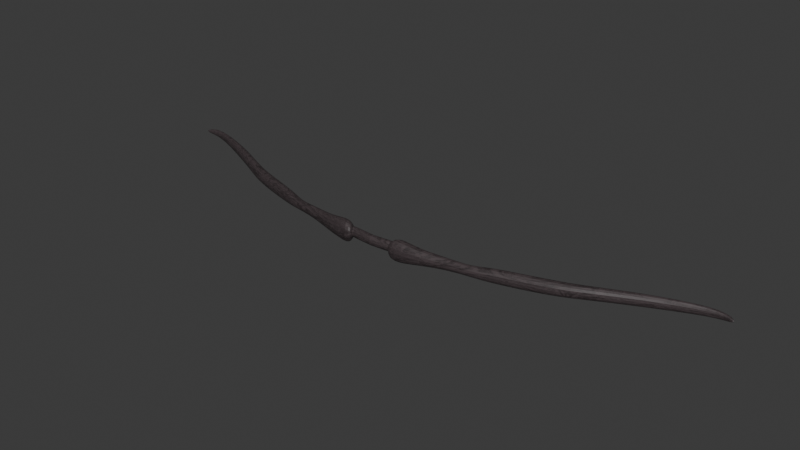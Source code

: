 # Source: bow.blend  (saved by Blender 4.3.34; exported with 4.5.12 LTS)
import bpy
from mathutils import Matrix  # noqa: F401  (used for matrix-valued properties, if any)

bpy.ops.wm.read_factory_settings(use_empty=True)
scene = bpy.context.scene
scene.name = 'Scene'

# ---- collections
col_collection = bpy.data.collections.new('Collection'); scene.collection.children.link(col_collection)

# ---- materials (node trees are filled in below, after node groups)
mat_material_001 = bpy.data.materials.new('Material.001')

# ---- material node trees
mat_material_001.use_nodes = True; mat_material_001.node_tree.nodes.clear()
_N = mat_material_001.node_tree.nodes; _L = mat_material_001.node_tree.links
n0 = _N.new('ShaderNodeBsdfPrincipled'); n0.name = 'Principled BSDF'; n0.location = (388, 180)
n1 = _N.new('ShaderNodeOutputMaterial'); n1.name = 'Material Output'; n1.location = (678, 180)
n2 = _N.new('ShaderNodeTexNoise'); n2.name = 'Noise Texture'; n2.location = (-607, 187)
n2.inputs[2].default_value = 3.0
n2.inputs[3].default_value = 11.0
n2.inputs[4].default_value = 0.7
n3 = _N.new('ShaderNodeTexNoise'); n3.name = 'Noise Texture.001'; n3.location = (-969, 190)
n3.inputs[2].default_value = 9.0
n3.inputs[3].default_value = 11.0
n3.inputs[4].default_value = 0.6767
n3.inputs[8].default_value = 1.2
n4 = _N.new('ShaderNodeValToRGB'); n4.name = 'Color Ramp'; n4.location = (-416, 363)
while len(n4.color_ramp.elements) > 1: n4.color_ramp.elements.remove(n4.color_ramp.elements[-1])
n4.color_ramp.elements[0].position = 0.3891; n4.color_ramp.elements[0].color = (0.0, 0.0, 0.0, 1.0)
_e = n4.color_ramp.elements.new(0.5564); _e.color = (1.0, 1.0, 1.0, 1.0)
n5 = _N.new('ShaderNodeTexCoord'); n5.name = 'Texture Coordinate'; n5.location = (-1341, 179)
n6 = _N.new('ShaderNodeMapping'); n6.name = 'Mapping'; n6.location = (-1151, 209)
n6.inputs[3].default_value = (0.2, 0.2, 1.1)
n7 = _N.new('ShaderNodeMix'); n7.name = 'Mix'; n7.location = (-72, 182)
n7.data_type = 'RGBA'
n8 = _N.new('ShaderNodeValToRGB'); n8.name = 'Color Ramp.001'; n8.location = (108, 153)
while len(n8.color_ramp.elements) > 1: n8.color_ramp.elements.remove(n8.color_ramp.elements[-1])
n8.color_ramp.elements[0].position = 0.1418; n8.color_ramp.elements[0].color = (0.0, 0.0, 0.0, 1.0)
_e = n8.color_ramp.elements.new(0.3164); _e.color = (0.06248, 0.04777, 0.051, 1.0)
n9 = _N.new('ShaderNodeTexNoise'); n9.name = 'Noise Texture.002'; n9.location = (-788, 195)
_L.new(n0.outputs[0], n1.inputs[0])
_L.new(n8.outputs[0], n0.inputs[0])
_L.new(n6.outputs[0], n3.inputs[0])
_L.new(n5.outputs[3], n6.inputs[0])
_L.new(n4.outputs[0], n7.inputs[6])
_L.new(n2.outputs[0], n4.inputs[0])
_L.new(n2.outputs[1], n7.inputs[7])
_L.new(n7.outputs[2], n8.inputs[0])
_L.new(n3.outputs[0], n9.inputs[0])
_L.new(n9.outputs[0], n2.inputs[0])
n1.is_active_output = True

# ---- world
world_world = bpy.data.worlds.new('World'); scene.world = world_world
world_world.use_nodes = True; world_world.node_tree.nodes.clear()
_N = world_world.node_tree.nodes; _L = world_world.node_tree.links
n0 = _N.new('ShaderNodeOutputWorld'); n0.name = 'World Output'; n0.location = (300, 300)
n1 = _N.new('ShaderNodeBackground'); n1.name = 'Background'; n1.location = (10, 300)
n1.inputs[0].default_value = (0.05088, 0.05088, 0.05088, 1.0)
_L.new(n1.outputs[0], n0.inputs[0])
n0.is_active_output = True
world_world.color = (0.05088, 0.05088, 0.05088)
world_world.sun_shadow_jitter_overblur = 0.0

# ---- meshes
me_cube = bpy.data.meshes.new('Cube')
me_cube.from_pydata([(0.2632, 0.03131, 0.04507), (0.2632, 0.03131, -0.04507), (0.2256, -0.03131, 0.04507), (0.2256, -0.03131, -0.04507), (3.228e-05, 0.02813, 0.0548), (3.228e-05, 0.02813, -0.0548), (3.228e-05, -0.06611, 0.0548), (3.228e-05, -0.06611, -0.0548), (0.2714, 0.04506, 0.06112), (0.2714, 0.04506, -0.06112), (0.2173, -0.04506, 0.06112), (0.2173, -0.04506, -0.06112), (0.5102, 0.06391, 0.08123), (0.5102, 0.06391, -0.08123), (0.5416, -0.06391, 0.08123), (0.5416, -0.06391, -0.08123), (0.7694, 0.1101, 0.06074), (0.7694, 0.1101, -0.06074), (0.7795, 0.01217, 0.06074), (0.7795, 0.01217, -0.06074), (1.026, 0.1273, 0.0509), (1.026, 0.1273, -0.0509), (1.055, 0.05008, 0.0509), (1.055, 0.05008, -0.0509), (1.17, 0.2024, 0.07557), (1.17, 0.2024, -0.07557), (1.203, 0.08452, 0.07557), (1.203, 0.08452, -0.07557), (1.72, 0.3563, 0.07557), (1.72, 0.3563, -0.07557), (1.769, 0.244, 0.07557), (1.769, 0.244, -0.07557), (1.999, 0.4782, 0.06544), (1.999, 0.4782, -0.06544), (2.041, 0.381, 0.06544), (2.041, 0.381, -0.06544), (2.347, 0.6455, 0.06463), (2.347, 0.6455, -0.06463), (2.389, 0.5494, 0.06463), (2.389, 0.5494, -0.06463), (2.987, 0.8694, 0.0486), (2.987, 0.8694, -0.0486), (2.952, 0.7985, 0.0486), (2.952, 0.7985, -0.0486), (3.153, 0.7896, 0.01818), (3.153, 0.7896, -0.01818), (3.14, 0.7631, 0.01818), (3.14, 0.7631, -0.01818), (0.3194, 0.06573, -0.1423), (0.2128, -0.1207, -0.1423), (0.2128, -0.1207, 0.1423), (0.3194, 0.06573, 0.1423)], [], [(8, 4, 6, 10), (11, 10, 6, 7), (7, 6, 4, 5), (5, 9, 11, 7), (49, 48, 13, 15), (5, 4, 8, 9), (0, 1, 9, 8), (3, 2, 10, 11), (2, 0, 8, 10), (1, 3, 11, 9), (12, 14, 18, 16), (50, 49, 15, 14), (51, 50, 14, 12), (48, 51, 12, 13), (17, 16, 20, 21), (13, 12, 16, 17), (15, 13, 17, 19), (14, 15, 19, 18), (23, 21, 25, 27), (19, 17, 21, 23), (18, 19, 23, 22), (16, 18, 22, 20), (24, 26, 30, 28), (22, 23, 27, 26), (20, 22, 26, 24), (21, 20, 24, 25), (31, 29, 33, 35), (25, 24, 28, 29), (27, 25, 29, 31), (26, 27, 31, 30), (34, 35, 39, 38), (30, 31, 35, 34), (28, 30, 34, 32), (29, 28, 32, 33), (36, 38, 42, 40), (32, 34, 38, 36), (33, 32, 36, 37), (35, 33, 37, 39), (43, 41, 45, 47), (37, 36, 40, 41), (39, 37, 41, 43), (38, 39, 43, 42), (45, 44, 46, 47), (42, 43, 47, 46), (40, 42, 46, 44), (41, 40, 44, 45), (1, 0, 51, 48), (0, 2, 50, 51), (2, 3, 49, 50), (3, 1, 48, 49)])
_uv = me_cube.uv_layers.new(name='UVMap')
_uv.uv.foreach_set('vector', [0.625, 0.5, 0.875, 0.5, 0.875, 0.75, 0.625, 0.75, 0.375, 0.75, 0.625, 0.75, 0.625, 1.0, 0.375, 1.0, 0.375, 0.0, 0.625, 0.0, 0.625, 0.25, 0.375, 0.25, 0.125, 0.5, 0.375, 0.5, 0.375, 0.75, 0.125, 0.75, 0.4078, 0.7118, 0.4078, 0.5382, 0.4078, 0.5382, 0.4078, 0.7118, 0.375, 0.25, 0.625, 0.25, 0.625, 0.5, 0.375, 0.5, 0.5922, 0.5382, 0.4078, 0.5382, 0.375, 0.5, 0.625, 0.5, 0.4078, 0.7118, 0.5922, 0.7118, 0.625, 0.75, 0.375, 0.75, 0.5922, 0.7118, 0.5922, 0.5382, 0.625, 0.5, 0.625, 0.75, 0.4078, 0.5382, 0.4078, 0.7118, 0.375, 0.75, 0.375, 0.5, 0.5922, 0.5382, 0.5922, 0.7118, 0.5922, 0.7118, 0.5922, 0.5382, 0.5922, 0.7118, 0.4078, 0.7118, 0.4078, 0.7118, 0.5922, 0.7118, 0.5922, 0.5382, 0.5922, 0.7118, 0.5922, 0.7118, 0.5922, 0.5382, 0.4078, 0.5382, 0.5922, 0.5382, 0.5922, 0.5382, 0.4078, 0.5382, 0.4078, 0.5382, 0.5922, 0.5382, 0.5922, 0.5382, 0.4078, 0.5382, 0.4078, 0.5382, 0.5922, 0.5382, 0.5922, 0.5382, 0.4078, 0.5382, 0.4078, 0.7118, 0.4078, 0.5382, 0.4078, 0.5382, 0.4078, 0.7118, 0.5922, 0.7118, 0.4078, 0.7118, 0.4078, 0.7118, 0.5922, 0.7118, 0.4078, 0.7118, 0.4078, 0.5382, 0.4078, 0.5382, 0.4078, 0.7118, 0.4078, 0.7118, 0.4078, 0.5382, 0.4078, 0.5382, 0.4078, 0.7118, 0.5922, 0.7118, 0.4078, 0.7118, 0.4078, 0.7118, 0.5922, 0.7118, 0.5922, 0.5382, 0.5922, 0.7118, 0.5922, 0.7118, 0.5922, 0.5382, 0.5922, 0.5382, 0.5922, 0.7118, 0.5922, 0.7118, 0.5922, 0.5382, 0.5922, 0.7118, 0.4078, 0.7118, 0.4078, 0.7118, 0.5922, 0.7118, 0.5922, 0.5382, 0.5922, 0.7118, 0.5922, 0.7118, 0.5922, 0.5382, 0.4078, 0.5382, 0.5922, 0.5382, 0.5922, 0.5382, 0.4078, 0.5382, 0.4078, 0.7118, 0.4078, 0.5382, 0.4078, 0.5382, 0.4078, 0.7118, 0.4078, 0.5382, 0.5922, 0.5382, 0.5922, 0.5382, 0.4078, 0.5382, 0.4078, 0.7118, 0.4078, 0.5382, 0.4078, 0.5382, 0.4078, 0.7118, 0.5922, 0.7118, 0.4078, 0.7118, 0.4078, 0.7118, 0.5922, 0.7118, 0.5922, 0.7118, 0.4078, 0.7118, 0.4078, 0.7118, 0.5922, 0.7118, 0.5922, 0.7118, 0.4078, 0.7118, 0.4078, 0.7118, 0.5922, 0.7118, 0.5922, 0.5382, 0.5922, 0.7118, 0.5922, 0.7118, 0.5922, 0.5382, 0.4078, 0.5382, 0.5922, 0.5382, 0.5922, 0.5382, 0.4078, 0.5382, 0.5922, 0.5382, 0.5922, 0.7118, 0.5922, 0.7118, 0.5922, 0.5382, 0.5922, 0.5382, 0.5922, 0.7118, 0.5922, 0.7118, 0.5922, 0.5382, 0.4078, 0.5382, 0.5922, 0.5382, 0.5922, 0.5382, 0.4078, 0.5382, 0.4078, 0.7118, 0.4078, 0.5382, 0.4078, 0.5382, 0.4078, 0.7118, 0.4078, 0.7118, 0.4078, 0.5382, 0.4078, 0.5382, 0.4078, 0.7118, 0.4078, 0.5382, 0.5922, 0.5382, 0.5922, 0.5382, 0.4078, 0.5382, 0.4078, 0.7118, 0.4078, 0.5382, 0.4078, 0.5382, 0.4078, 0.7118, 0.5922, 0.7118, 0.4078, 0.7118, 0.4078, 0.7118, 0.5922, 0.7118, 0.4078, 0.5382, 0.5922, 0.5382, 0.5922, 0.7118, 0.4078, 0.7118, 0.5922, 0.7118, 0.4078, 0.7118, 0.4078, 0.7118, 0.5922, 0.7118, 0.5922, 0.5382, 0.5922, 0.7118, 0.5922, 0.7118, 0.5922, 0.5382, 0.4078, 0.5382, 0.5922, 0.5382, 0.5922, 0.5382, 0.4078, 0.5382, 0.4078, 0.5382, 0.5922, 0.5382, 0.5922, 0.5382, 0.4078, 0.5382, 0.5922, 0.5382, 0.5922, 0.7118, 0.5922, 0.7118, 0.5922, 0.5382, 0.5922, 0.7118, 0.4078, 0.7118, 0.4078, 0.7118, 0.5922, 0.7118, 0.4078, 0.7118, 0.4078, 0.5382, 0.4078, 0.5382, 0.4078, 0.7118])
_uv = me_cube.uv_layers.new(name='automap')
_uv.uv.foreach_set('vector', [-0.1175, 0.3784, -0.2872, 0.3678, -0.2872, 0.3089, -0.1514, 0.3221, -0.1514, 0.4618, -0.1514, 0.5382, -0.2872, 0.5342, -0.2872, 0.4658, 0.3089, 0.4658, 0.3089, 0.5342, 0.3678, 0.5342, 0.3678, 0.4658, -0.2872, 0.3678, -0.1175, 0.3784, -0.1514, 0.3221, -0.2872, 0.3089, -0.1542, 0.2748, -0.08759, 0.3913, 0.03166, 0.3902, 0.0513, 0.3103, -0.2872, 0.4658, -0.2872, 0.5342, -0.1175, 0.5382, -0.1175, 0.4618, 0.3698, 0.5282, 0.3698, 0.4718, 0.3784, 0.4618, 0.3784, 0.5382, 0.3307, 0.4718, 0.3307, 0.5282, 0.3221, 0.5382, 0.3221, 0.4618, 0.3307, 0.5282, 0.3698, 0.5282, 0.3784, 0.5382, 0.3221, 0.5382, 0.3698, 0.4718, 0.3307, 0.4718, 0.3221, 0.4618, 0.3784, 0.4618, 0.03166, 0.3902, 0.0513, 0.3103, 0.2, 0.3579, 0.1937, 0.419, -0.1542, 0.589, -0.1542, 0.411, 0.0513, 0.4492, 0.0513, 0.5508, -0.08759, 0.3913, -0.1542, 0.2748, 0.0513, 0.3103, 0.03166, 0.3902, -0.08759, 0.411, -0.08759, 0.589, 0.03166, 0.5508, 0.03166, 0.4492, 0.1937, 0.462, 0.1937, 0.538, 0.354, 0.5318, 0.354, 0.4682, 0.03166, 0.4492, 0.03166, 0.5508, 0.1937, 0.538, 0.1937, 0.462, 0.0513, 0.3103, 0.03166, 0.3902, 0.1937, 0.419, 0.2, 0.3579, 0.0513, 0.5508, 0.0513, 0.4492, 0.2, 0.462, 0.2, 0.538, 0.372, 0.3816, 0.354, 0.4298, 0.4442, 0.4767, 0.4649, 0.4031, 0.2, 0.3579, 0.1937, 0.419, 0.354, 0.4298, 0.372, 0.3816, 0.2, 0.538, 0.2, 0.462, 0.372, 0.4682, 0.372, 0.5318, 0.1937, 0.419, 0.2, 0.3579, 0.372, 0.3816, 0.354, 0.4298, 0.4442, 0.4767, 0.4649, 0.4031, 0.8183, 0.5028, 0.7877, 0.5729, 0.372, 0.5318, 0.372, 0.4682, 0.4649, 0.4528, 0.4649, 0.5472, 0.354, 0.4298, 0.372, 0.3816, 0.4649, 0.4031, 0.4442, 0.4767, 0.354, 0.4682, 0.354, 0.5318, 0.4442, 0.5472, 0.4442, 0.4528, 0.8183, 0.5028, 0.7877, 0.5729, 0.9622, 0.6491, 0.9887, 0.5883, 0.4442, 0.4528, 0.4442, 0.5472, 0.7877, 0.5472, 0.7877, 0.4528, 0.4649, 0.4031, 0.4442, 0.4767, 0.7877, 0.5729, 0.8183, 0.5028, 0.4649, 0.5472, 0.4649, 0.4528, 0.8183, 0.4528, 0.8183, 0.5472, 0.9887, 0.5409, 0.9887, 0.4591, 1.206, 0.4596, 1.206, 0.5404, 0.8183, 0.5472, 0.8183, 0.4528, 0.9887, 0.4591, 0.9887, 0.5409, 0.7877, 0.5729, 0.8183, 0.5028, 0.9887, 0.5883, 0.9622, 0.6491, 0.7877, 0.4528, 0.7877, 0.5472, 0.9622, 0.5409, 0.9622, 0.4591, 1.18, 0.7537, 1.206, 0.6937, 1.558, 0.8493, 1.579, 0.8936, 0.9622, 0.6491, 0.9887, 0.5883, 1.206, 0.6937, 1.18, 0.7537, 0.9622, 0.4591, 0.9622, 0.5409, 1.18, 0.5404, 1.18, 0.4596, 0.9887, 0.5883, 0.9622, 0.6491, 1.18, 0.7537, 1.206, 0.6937, 1.558, 0.8493, 1.579, 0.8936, 1.683, 0.8438, 1.675, 0.8272, 1.18, 0.4596, 1.18, 0.5404, 1.579, 0.5304, 1.579, 0.4696, 1.206, 0.6937, 1.18, 0.7537, 1.579, 0.8936, 1.558, 0.8493, 1.206, 0.5404, 1.206, 0.4596, 1.558, 0.4696, 1.558, 0.5304, 0.8438, 0.4886, 0.8438, 0.5114, 0.8272, 0.5114, 0.8272, 0.4886, 1.558, 0.5304, 1.558, 0.4696, 1.675, 0.4886, 1.675, 0.5114, 1.579, 0.8936, 1.558, 0.8493, 1.675, 0.8272, 1.683, 0.8438, 1.579, 0.4696, 1.579, 0.5304, 1.683, 0.5114, 1.683, 0.4886, -0.1227, 0.4718, -0.1227, 0.5282, -0.08759, 0.589, -0.08759, 0.411, 0.3698, 0.5282, 0.3307, 0.5282, 0.2748, 0.589, 0.3913, 0.589, 0.3307, 0.5282, 0.3307, 0.4718, 0.2748, 0.411, 0.2748, 0.589, 0.3307, 0.4718, 0.3698, 0.4718, 0.3913, 0.411, 0.2748, 0.411])
_uv.active_render = True
me_cube.materials.append(mat_material_001)
me_cube.use_mirror_vertex_groups = False
me_cube.auto_texspace = False
me_cube.update()

# ---- objects
ob_cube = bpy.data.objects.new('Cube', me_cube)
ob_empty = bpy.data.objects.new('Empty', None)

# ---- transforms, parenting, visibility, modifiers, constraints
ob_cube.location = (0.04315, -0.7399, 0.0)
ob_cube.lock_rotations_4d = False
ob_cube.empty_display_type = 'ARROWS'
ob_cube.lineart.crease_threshold = 0.0
_m = ob_cube.modifiers.new('Mirror', 'MIRROR')
_m = ob_cube.modifiers.new('Subdivision', 'SUBSURF')
ob_empty.location = (0.0, 0.0, 4.264)
ob_empty.rotation_euler = (3.142, -0.0, 0.8421)
ob_empty.empty_display_type = 'IMAGE'
ob_empty.empty_display_size = 5.0

# ---- collection membership
col_collection.objects.link(ob_cube)
col_collection.objects.link(ob_empty)

# ---- scene / render settings (as saved in the file)
scene.frame_start = 1; scene.frame_end = 250; scene.frame_set(1)
scene.render.engine = 'BLENDER_EEVEE_NEXT'
bpy.context.view_layer.update()

# ---- added for rendering (the .blend has no active camera and no usable light): camera, sun
cam_auto = bpy.data.cameras.new('AutoCamera')
cam_auto.lens = 50.0
cam_auto.sensor_width = 36.0
cam_auto.clip_end = 1000.0
ob_auto_camera = bpy.data.objects.new('AutoCamera', cam_auto)
scene.collection.objects.link(ob_auto_camera)
ob_auto_camera.location = (5.95495, -7.45967, 4.72945)
ob_auto_camera.rotation_euler = (1.09748, -7.21219e-08, 0.694738)
scene.camera = ob_auto_camera
light_auto_sun = bpy.data.lights.new('AutoSun', 'SUN')
light_auto_sun.energy = 3.0
light_auto_sun.angle = 0.0523599
ob_auto_sun = bpy.data.objects.new('AutoSun', light_auto_sun)
scene.collection.objects.link(ob_auto_sun)
ob_auto_sun.rotation_euler = (0.872665, 0.174533, 0.523599)
bpy.context.view_layer.update()

